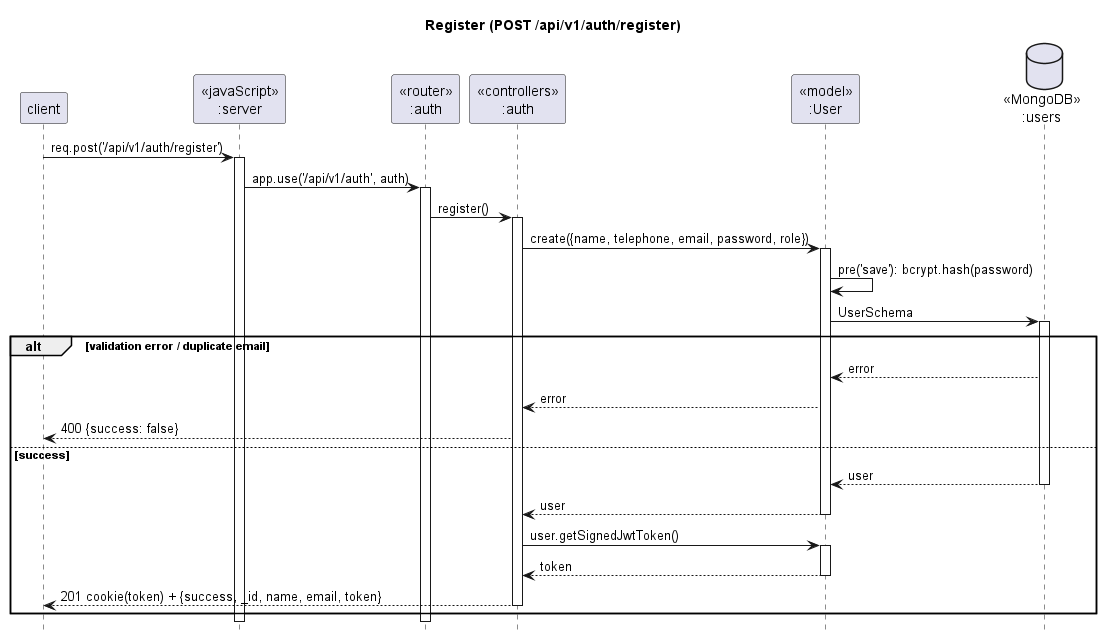

The diagram above was rendered by PlantUML. Its source (embedded in the PNG):
@startuml seq-01-register
title Register (POST /api/v1/auth/register)
hide footbox
participant "client" as client
participant "<<javaScript>>\n:server" as server
participant "<<router>>\n:auth" as routerAuth
participant "<<controllers>>\n:auth" as ctrlAuth
participant "<<model>>\n:User" as modelUser
database "<<MongoDB>>\n:users" as dbUsers

client -> server ++ : req.post('/api/v1/auth/register')
server -> routerAuth ++ : app.use('/api/v1/auth', auth)
routerAuth -> ctrlAuth ++ : register()
ctrlAuth -> modelUser ++ : create({name, telephone, email, password, role})
modelUser -> modelUser : pre('save'): bcrypt.hash(password)
modelUser -> dbUsers ++ : UserSchema
alt validation error / duplicate email
  dbUsers --> modelUser : error
  modelUser --> ctrlAuth : error
  ctrlAuth --> client : 400 {success: false}
else success
  dbUsers --> modelUser -- : user
  modelUser --> ctrlAuth -- : user
  ctrlAuth -> modelUser ++ : user.getSignedJwtToken()
  modelUser --> ctrlAuth -- : token
  ctrlAuth --> client -- : 201 cookie(token) + {success, _id, name, email, token}
end
@enduml